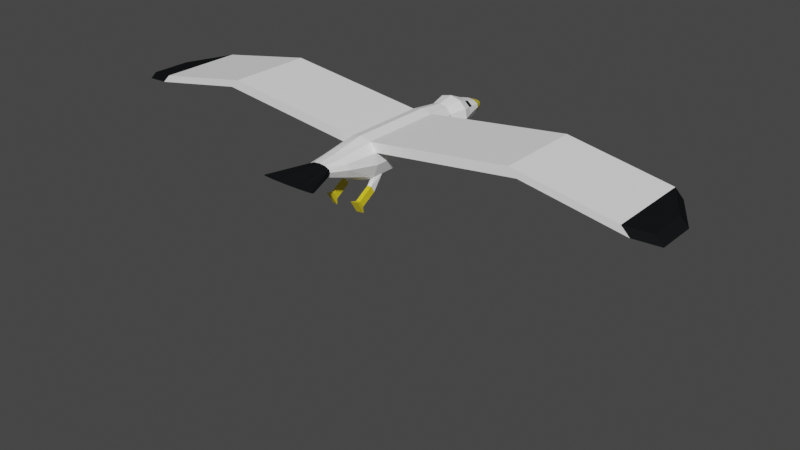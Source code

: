 # Source: Seagullboyo.blend  (saved by Blender 2.92.15; exported with 4.5.12 LTS)
import bpy
from mathutils import Matrix  # noqa: F401  (used for matrix-valued properties, if any)

bpy.ops.wm.read_factory_settings(use_empty=True)
scene = bpy.context.scene
scene.name = 'Scene'

# ---- collections
col_seagull = bpy.data.collections.new('Seagull'); scene.collection.children.link(col_seagull)

# ---- materials (node trees are filled in below, after node groups)
mat_seagull_base_material = bpy.data.materials.new('Seagull_Base_Material')
mat_seagull_base_material.use_transparent_shadow = False
mat_seagul_dark_eye_tail = bpy.data.materials.new('Seagul_Dark(Eye+Tail)')
mat_seagul_dark_eye_tail.use_transparent_shadow = False
mat_seagull_yellow = bpy.data.materials.new('Seagull_Yellow')
mat_seagull_yellow.use_transparent_shadow = False
mat_seagull_red = bpy.data.materials.new('Seagull_Red')
mat_seagull_red.use_transparent_shadow = False

# ---- material node trees
mat_seagull_base_material.use_nodes = True; mat_seagull_base_material.node_tree.nodes.clear()
_N = mat_seagull_base_material.node_tree.nodes; _L = mat_seagull_base_material.node_tree.links
n0 = _N.new('ShaderNodeBsdfPrincipled'); n0.name = 'Principled BSDF'; n0.location = (10, 300)
n0.distribution = 'GGX'
n0.subsurface_method = 'BURLEY'
n0.inputs[0].default_value = (1.0, 1.0, 1.0, 1.0)
n0.inputs[3].default_value = 1.45
n0.inputs[27].default_value = (0.0, 0.0, 0.0, 1.0)
n0.inputs[28].default_value = 1.0
n1 = _N.new('ShaderNodeOutputMaterial'); n1.name = 'Material Output'; n1.location = (300, 300)
_L.new(n0.outputs[0], n1.inputs[0])
n1.is_active_output = True
mat_seagul_dark_eye_tail.use_nodes = True; mat_seagul_dark_eye_tail.node_tree.nodes.clear()
_N = mat_seagul_dark_eye_tail.node_tree.nodes; _L = mat_seagul_dark_eye_tail.node_tree.links
n0 = _N.new('ShaderNodeBsdfPrincipled'); n0.name = 'Principled BSDF'; n0.location = (10, 300)
n0.distribution = 'GGX'
n0.subsurface_method = 'BURLEY'
n0.inputs[0].default_value = (0.00869, 0.009418, 0.01002, 1.0)
n0.inputs[2].default_value = 0.0
n0.inputs[3].default_value = 1.45
n0.inputs[9].default_value = (0.0, 0.2, 0.1)
n0.inputs[13].default_value = 0.0
n0.inputs[27].default_value = (0.0, 0.0, 0.0, 1.0)
n0.inputs[28].default_value = 1.0
n1 = _N.new('ShaderNodeOutputMaterial'); n1.name = 'Material Output'; n1.location = (300, 300)
_L.new(n0.outputs[0], n1.inputs[0])
n1.is_active_output = True
mat_seagull_yellow.use_nodes = True; mat_seagull_yellow.node_tree.nodes.clear()
_N = mat_seagull_yellow.node_tree.nodes; _L = mat_seagull_yellow.node_tree.links
n0 = _N.new('ShaderNodeBsdfPrincipled'); n0.name = 'Principled BSDF'; n0.location = (10, 300)
n0.distribution = 'GGX'
n0.subsurface_method = 'BURLEY'
n0.inputs[0].default_value = (0.8, 0.6394, 0.01691, 1.0)
n0.inputs[3].default_value = 1.45
n0.inputs[27].default_value = (0.0, 0.0, 0.0, 1.0)
n0.inputs[28].default_value = 1.0
n1 = _N.new('ShaderNodeOutputMaterial'); n1.name = 'Material Output'; n1.location = (300, 300)
_L.new(n0.outputs[0], n1.inputs[0])
n1.is_active_output = True
mat_seagull_red.use_nodes = True; mat_seagull_red.node_tree.nodes.clear()
_N = mat_seagull_red.node_tree.nodes; _L = mat_seagull_red.node_tree.links
n0 = _N.new('ShaderNodeBsdfPrincipled'); n0.name = 'Principled BSDF'; n0.location = (10, 300)
n0.distribution = 'GGX'
n0.subsurface_method = 'BURLEY'
n0.inputs[0].default_value = (0.8, 0.000929, 0.001822, 1.0)
n0.inputs[3].default_value = 1.45
n0.inputs[27].default_value = (0.0, 0.0, 0.0, 1.0)
n0.inputs[28].default_value = 1.0
n1 = _N.new('ShaderNodeOutputMaterial'); n1.name = 'Material Output'; n1.location = (300, 300)
_L.new(n0.outputs[0], n1.inputs[0])
n1.is_active_output = True

# ---- world
world_world = bpy.data.worlds.new('World'); scene.world = world_world
world_world.use_nodes = True; world_world.node_tree.nodes.clear()
_N = world_world.node_tree.nodes; _L = world_world.node_tree.links
n0 = _N.new('ShaderNodeOutputWorld'); n0.name = 'World Output'; n0.location = (300, 300)
n1 = _N.new('ShaderNodeBackground'); n1.name = 'Background'; n1.location = (10, 300)
n1.inputs[0].default_value = (0.05088, 0.05088, 0.05088, 1.0)
_L.new(n1.outputs[0], n0.inputs[0])
n0.is_active_output = True
world_world.color = (0.05088, 0.05088, 0.05088)
world_world.use_sun_shadow = False
world_world.sun_shadow_jitter_overblur = 0.0

# ---- meshes
me_cylinder = bpy.data.meshes.new('Cylinder')
me_cylinder.from_pydata([(0.0, 1.0, -1.0), (0.0, 1.0, 1.0), (0.6839, 0.8617, -1.0), (0.6839, 0.8617, 1.0), (1.053, 0.4358, -1.0), (1.053, 0.4358, 1.0), (1.133, -0.1219, -1.0), (1.133, -0.1219, 1.0), (0.899, -0.6344, -1.0), (0.899, -0.6344, 1.0), (0.2817, -0.9595, -1.0), (0.2817, -0.9595, 1.0), (-0.2817, -0.9595, -1.0), (-0.2817, -0.9595, 1.0), (-0.7557, -0.6549, -1.0), (-0.7557, -0.6549, 1.0), (-0.9898, -0.1423, -1.0), (-0.9898, -0.1423, 1.0), (-0.9096, 0.4154, -1.0), (-0.9096, 0.4154, 1.0), (-0.5406, 0.8413, -1.0), (-0.5406, 0.8413, 1.0), (-1.697e-08, 1.0, -2.483), (0.6839, 0.8617, -2.483), (1.053, 0.4358, -2.483), (1.133, -0.1219, -2.483), (0.899, -0.6344, -2.483), (0.2817, -0.9595, -2.483), (-0.2817, -0.9595, -2.483), (-0.7557, -0.6549, -2.483), (-0.9898, -0.1423, -2.483), (-0.9096, 0.4154, -2.483), (-0.5406, 0.8413, -2.483), (0.1709, 0.6527, 2.356), (-0.2446, 0.7874, 2.356), (0.3718, 0.288, 2.356), (0.4375, -0.1707, 2.356), (0.3471, -0.5775, 2.356), (-0.01379, -0.8239, 2.356), (-0.2897, -0.7972, 2.356), (-0.5363, -0.5263, 2.356), (-0.6752, -0.09725, 2.356), (-0.6623, 0.3538, 2.356), (-0.5018, 0.6835, 2.356), (-0.09363, 0.4546, 3.132), (-0.3753, 0.557, 3.132), (0.0173, 0.1812, 3.132), (0.06552, -0.1559, 3.132), (0.0357, -0.4499, 3.132), (-0.2059, -0.6276, 3.132), (-0.3416, -0.5984, 3.132), (-0.4716, -0.3919, 3.132), (-0.5545, -0.07377, 3.132), (-0.5641, 0.2551, 3.132), (-0.4973, 0.4902, 3.132), (-0.3583, 1.105, 4.565), (-0.4991, 1.428, 4.685), (-0.2631, 0.4216, 4.545), (-0.1473, -0.3911, 4.545), (-0.04764, -1.075, 4.565), (-0.09225, -1.427, 4.685), (-0.1046, -1.312, 4.721), (-0.1773, -0.7797, 4.75), (-0.2873, -6.1e-05, 4.76), (-0.3995, 0.7798, 4.75), (-0.4785, 1.312, 4.722), (-0.1662, 0.7012, -3.561), (0.3727, 0.6081, -3.561), (0.6285, 0.2998, -3.561), (0.6863, -0.1021, -3.561), (0.5277, -0.47, -3.561), (0.03673, -0.7108, -3.561), (-0.3508, -0.7082, -3.561), (-0.6783, -0.4866, -3.561), (-0.8417, -0.1165, -3.561), (-0.7892, 0.2846, -3.561), (-0.5373, 0.5895, -3.561), (-0.1871, 0.9571, -4.247), (0.4003, 0.8088, -4.247), (0.72, 0.3837, -4.247), (0.7988, -0.1649, -4.247), (0.6117, -0.663, -4.247), (0.08974, -0.9706, -4.247), (-0.3854, -0.9593, -4.247), (-0.7912, -0.651, -4.247), (-0.9989, -0.1436, -4.247), (-0.9424, 0.4019, -4.247), (-0.6398, 0.8122, -4.247), (-0.1996, 0.6994, -4.923), (0.2175, 0.5875, -4.923), (0.4122, 0.2674, -4.923), (0.4703, -0.138, -4.923), (0.3734, -0.5002, -4.923), (0.00462, -0.7251, -4.923), (-0.2705, -0.7059, -4.923), (-0.5124, -0.4698, -4.923), (-0.6441, -0.09176, -4.923), (-0.6239, 0.3082, -4.923), (-0.4582, 0.6032, -4.923), (-0.1993, 0.5513, -5.41), (0.1173, 0.4597, -5.41), (0.2478, 0.201, -5.41), (0.2941, -0.1223, -5.41), (0.2415, -0.4076, -5.41), (-0.03666, -0.5847, -5.41), (-0.211, -0.563, -5.41), (-0.3693, -0.3698, -5.41), (-0.4615, -0.06649, -5.41), (-0.4581, 0.2507, -5.41), (-0.3604, 0.4809, -5.41), (-0.03295, 0.2415, -5.925), (0.2042, 0.2173, -5.925), (0.2717, 0.1091, -5.925), (0.2914, -0.02825, -5.925), (0.257, -0.1511, -5.925), (0.03623, -0.241, -5.925), (-0.05988, -0.2349, -5.925), (-0.144, -0.1553, -5.925), (-0.1895, -0.02731, -5.925), (-0.1818, 0.1083, -5.925), (-0.1235, 0.2085, -5.925), (0.05003, 0.006969, -6.175), (0.05186, 0.007091, -6.174), (0.05193, 0.006819, -6.174), (0.05198, 0.006491, -6.174), (0.05199, 0.00621, -6.174), (0.05019, 0.005815, -6.175), (0.05013, 0.005853, -6.176), (0.05005, 0.006062, -6.177), (0.04999, 0.006374, -6.177), (0.04996, 0.006692, -6.177), (0.04998, 0.006913, -6.176), (0.0, 1.0, 0.5661), (0.6839, 0.8617, 0.5661), (1.053, 0.4358, 0.5661), (1.133, -0.1219, 0.5661), (0.899, -0.6344, 0.5661), (0.2817, -0.9595, 0.5661), (-0.2817, -0.9595, 0.5661), (-0.7557, -0.6549, 0.5661), (-0.9898, -0.1423, 0.5661), (-0.9096, 0.4154, 0.5661), (-0.5406, 0.8413, 0.5661), (0.9503, -0.5221, -1.0), (0.9503, -0.5221, 1.0), (0.9503, -0.5221, -2.483), (0.3669, -0.4883, 2.356), (0.04224, -0.3854, 3.132), (-0.06949, -0.9251, 4.56), (0.5625, -0.3893, -3.561), (0.6527, -0.5538, -4.247), (0.3947, -0.4208, -4.923), (0.253, -0.3451, -5.41), (0.2646, -0.1242, -5.925), (0.05198, 0.006272, -6.174), (0.9503, -0.5221, 0.5661), (0.8684, 0.6487, -1.0), (0.8684, 0.6487, 1.0), (0.8684, 0.6487, -2.483), (0.2713, 0.4703, 2.356), (-0.03816, 0.3179, 3.132), (-0.3107, 0.7633, 4.555), (0.5006, 0.454, -3.561), (0.5602, 0.5963, -4.247), (0.3149, 0.4275, -4.923), (0.1826, 0.3303, -5.41), (0.238, 0.1632, -5.925), (0.0519, 0.006955, -6.174), (0.8684, 0.6487, 0.5661), (1.042, -0.322, 1.0), (0.4022, -0.3295, 2.356), (0.05388, -0.2707, 3.132), (-0.1084, -0.6581, 4.552), (1.042, -0.322, -1.0), (1.042, -0.322, -2.483), (0.6244, -0.2457, -3.561), (0.7257, -0.3594, -4.247), (0.4325, -0.2794, -4.923), (0.2736, -0.2337, -5.41), (0.278, -0.07622, -5.925), (0.05198, 0.006382, -6.174), (1.042, -0.322, 0.5661), (1.0, 0.83, 1.298), (0.9579, 1.027, 1.279), (1.286, 1.074, 1.116), (1.53, -0.4103, 1.158), (1.541, -0.5672, 1.144), (1.213, -0.614, 1.306), (1.329, 0.8768, 1.135), (1.202, -0.4571, 1.321), (1.222, 0.8532, 1.617), (1.176, 1.068, 1.596), (1.533, 1.118, 1.419), (1.778, -0.3673, 1.463), (1.791, -0.5381, 1.447), (1.433, -0.589, 1.624), (1.579, 0.9041, 1.44), (1.421, -0.4182, 1.64), (1.464, 0.8972, 1.914), (1.422, 1.094, 1.895), (1.75, 1.141, 1.732), (1.994, -0.3431, 1.774), (2.005, -0.5, 1.759), (1.677, -0.5468, 1.922), (1.793, 0.944, 1.751), (1.665, -0.3898, 1.937), (1.434, 0.8019, 2.125), (1.353, 1.176, 2.089), (1.976, 1.264, 1.78), (2.234, -0.2375, 1.837), (2.255, -0.5353, 1.81), (1.632, -0.6241, 2.119), (2.057, 0.8907, 1.816), (1.611, -0.3263, 2.147), (1.549, 0.9087, 1.427), (1.221, 0.8619, 1.59), (1.178, 1.059, 1.571), (1.507, 1.106, 1.408), (1.762, -0.5353, 1.436), (1.433, -0.5821, 1.599), (1.422, -0.4251, 1.613), (1.75, -0.3783, 1.451), (1.249, 0.8659, 1.627), (1.206, 1.063, 1.608), (1.577, 0.9127, 1.464), (1.534, 1.11, 1.445), (1.45, -0.4211, 1.65), (1.778, -0.3743, 1.487), (1.789, -0.5313, 1.473), (1.461, -0.5781, 1.636), (-2.859, 7.522, 0.5661), (-2.859, 7.522, -1.0), (-2.498, 8.001, -1.0), (-2.498, 8.001, 1.0), (-2.859, 7.522, 1.0), (-2.498, 8.001, 0.5661), (-2.859, 7.522, -2.483), (-2.498, 8.001, -2.483), (-0.1436, -8.393, 0.5661), (-0.1436, -8.393, -1.0), (-0.6253, -8.034, -1.0), (-0.6253, -8.034, 1.0), (-0.1436, -8.393, 1.0), (-0.6253, -8.034, 0.5661), (-0.1436, -8.393, -2.483), (-0.6253, -8.034, -2.483), (-2.672, 12.77, 0.5661), (-2.672, 12.77, -1.0), (-2.31, 13.25, -1.0), (-2.31, 13.25, 1.0), (-2.672, 12.77, 1.0), (-2.31, 13.25, 0.5661), (-2.672, 12.77, -2.483), (-2.31, 13.25, -2.483), (1.518, -13.39, 0.5661), (1.518, -13.39, -1.0), (1.036, -13.03, -1.0), (1.036, -13.03, 1.0), (1.518, -13.39, 1.0), (1.036, -13.03, 0.5661), (1.518, -13.39, -2.483), (1.036, -13.03, -2.483), (-2.714, 14.01, 0.5104), (-2.714, 14.01, -0.2257), (-2.353, 14.49, -0.2257), (-2.353, 14.49, 0.7144), (-2.714, 14.01, 0.7144), (-2.353, 14.49, 0.5104), (-2.714, 14.01, -0.9227), (-2.353, 14.49, -0.9227), (1.825, -14.6, 0.6712), (1.825, -14.6, -0.06502), (1.343, -14.24, -0.06502), (1.343, -14.24, 0.8751), (1.825, -14.6, 0.8751), (1.343, -14.24, 0.6712), (1.825, -14.6, -0.762), (1.343, -14.24, -0.762), (0.05843, -0.7939, -4.686), (0.4962, -0.5413, -4.686), (0.5688, 0.3104, -4.686), (0.3238, 0.6595, -4.686), (-0.7324, 0.333, -4.686), (-0.7702, -0.1108, -4.686), (-0.3002, -0.7806, -4.686), (0.633, -0.1372, -4.686), (-0.5076, 0.6646, -4.686), (-0.6091, -0.5259, -4.686), (-0.1673, 0.7787, -4.686), (0.5262, -0.4527, -4.686), (0.4463, 0.4849, -4.686), (0.5796, -0.2949, -4.686)], [], [(132, 1, 3, 133), (168, 157, 5, 134), (134, 5, 7, 135), (155, 144, 9, 136), (136, 9, 11, 137), (137, 11, 13, 138), (138, 13, 242, 238), (139, 15, 17, 140), (140, 17, 19, 141), (169, 7, 36, 170), (142, 20, 232, 235), (142, 21, 1, 132), (21, 142, 235, 233), (24, 25, 69, 68), (16, 18, 31, 30), (14, 16, 30, 29), (139, 14, 240, 243), (10, 12, 28, 27), (8, 10, 27, 26), (143, 8, 26, 145), (0, 2, 23, 22), (4, 6, 25, 24), (20, 0, 22, 32), (156, 4, 24, 158), (41, 40, 51, 52), (3, 1, 34, 33), (7, 5, 35, 36), (1, 21, 43, 34), (157, 3, 33, 159), (21, 19, 42, 43), (19, 17, 41, 42), (17, 15, 40, 41), (15, 13, 39, 40), (13, 11, 38, 39), (11, 9, 37, 38), (47, 46, 57, 58), (38, 37, 48, 49), (159, 33, 44, 160), (42, 41, 52, 53), (39, 38, 49, 50), (36, 35, 46, 47), (43, 42, 53, 54), (40, 39, 50, 51), (170, 36, 47, 171), (34, 43, 54, 45), (33, 34, 45, 44), (55, 56, 65, 64, 63, 62, 61, 60, 59, 148, 172, 58, 57, 161), (54, 53, 64, 65), (51, 50, 61, 62), (171, 47, 58, 172), (45, 54, 65, 56), (44, 45, 56, 55), (52, 51, 62, 63), (49, 48, 59, 60), (160, 44, 55, 161), (53, 52, 63, 64), (50, 49, 60, 61), (75, 76, 87, 86), (31, 32, 76, 75), (28, 29, 73, 72), (145, 26, 70, 149), (32, 22, 66, 76), (22, 23, 67, 66), (29, 30, 74, 73), (26, 27, 71, 70), (158, 24, 68, 162), (30, 31, 75, 74), (27, 28, 72, 71), (279, 278, 93, 92), (72, 73, 84, 83), (149, 70, 81, 150), (76, 66, 77, 87), (66, 67, 78, 77), (73, 74, 85, 84), (70, 71, 82, 81), (162, 68, 79, 163), (74, 75, 86, 85), (71, 72, 83, 82), (68, 69, 80, 79), (94, 95, 106, 105), (290, 280, 90, 164), (283, 282, 97, 96), (278, 284, 94, 93), (280, 285, 91, 90), (282, 286, 98, 97), (284, 287, 95, 94), (289, 279, 92, 151), (286, 288, 88, 98), (288, 281, 89, 88), (287, 283, 96, 95), (165, 101, 112, 166), (151, 92, 103, 152), (98, 88, 99, 109), (88, 89, 100, 99), (95, 96, 107, 106), (92, 93, 104, 103), (164, 90, 101, 165), (96, 97, 108, 107), (93, 94, 105, 104), (90, 91, 102, 101), (97, 98, 109, 108), (116, 117, 128, 127), (107, 108, 119, 118), (104, 105, 116, 115), (101, 102, 113, 112), (108, 109, 120, 119), (105, 106, 117, 116), (152, 103, 114, 153), (109, 99, 110, 120), (99, 100, 111, 110), (106, 107, 118, 117), (103, 104, 115, 114), (121, 122, 167, 123, 124, 180, 154, 125, 126, 127, 128, 129, 130, 131), (153, 114, 125, 154), (120, 110, 121, 131), (110, 111, 122, 121), (117, 118, 129, 128), (114, 115, 126, 125), (166, 112, 123, 167), (118, 119, 130, 129), (115, 116, 127, 126), (112, 113, 124, 123), (119, 120, 131, 130), (20, 142, 132, 0), (31, 18, 231, 236), (16, 140, 141, 18), (14, 139, 140, 16), (14, 29, 245, 240), (10, 137, 138, 12), (8, 136, 137, 10), (143, 155, 136, 8), (4, 134, 135, 6), (156, 168, 134, 4), (0, 132, 133, 2), (173, 181, 155, 143), (179, 153, 154, 180), (178, 152, 153, 179), (177, 151, 152, 178), (291, 289, 151, 177), (175, 149, 150, 176), (174, 145, 149, 175), (48, 147, 148, 59), (37, 146, 147, 48), (173, 143, 145, 174), (9, 144, 146, 37), (155, 181, 185, 186), (2, 133, 168, 156), (111, 166, 167, 122), (89, 164, 165, 100), (100, 165, 166, 111), (281, 290, 164, 89), (67, 162, 163, 78), (23, 158, 162, 67), (46, 160, 161, 57), (35, 159, 160, 46), (5, 157, 159, 35), (2, 156, 158, 23), (133, 3, 183, 184), (135, 7, 169, 181), (6, 173, 174, 25), (25, 174, 175, 69), (69, 175, 176, 80), (285, 291, 177, 91), (91, 177, 178, 102), (102, 178, 179, 113), (113, 179, 180, 124), (6, 135, 181, 173), (147, 171, 172, 148), (146, 170, 171, 147), (144, 169, 170, 146), (219, 218, 194, 195), (215, 214, 196, 190), (181, 169, 189, 185), (169, 144, 187, 189), (168, 133, 184, 188), (144, 155, 186, 187), (157, 168, 188, 182), (3, 157, 182, 183), (227, 226, 205, 201), (223, 222, 198, 199), (217, 216, 191, 192), (220, 219, 195, 197), (214, 217, 192, 196), (218, 221, 193, 194), (216, 215, 190, 191), (221, 220, 197, 193), (204, 200, 208, 212), (205, 203, 211, 213), (222, 224, 204, 198), (229, 228, 202, 203), (225, 223, 199, 200), (226, 229, 203, 205), (224, 225, 200, 204), (228, 227, 201, 202), (209, 213, 211, 210), (208, 207, 206, 212), (202, 201, 209, 210), (199, 198, 206, 207), (201, 205, 213, 209), (198, 204, 212, 206), (203, 202, 210, 211), (200, 199, 207, 208), (183, 182, 215, 216), (188, 184, 217, 214), (184, 183, 216, 217), (182, 188, 214, 215), (185, 189, 220, 221), (186, 185, 221, 218), (189, 187, 219, 220), (187, 186, 218, 219), (196, 192, 225, 224), (192, 191, 223, 225), (190, 196, 224, 222), (191, 190, 222, 223), (194, 193, 227, 228), (197, 195, 229, 226), (195, 194, 228, 229), (193, 197, 226, 227), (237, 236, 252, 253), (236, 231, 247, 252), (233, 235, 251, 249), (20, 32, 237, 232), (141, 19, 234, 230), (32, 31, 236, 237), (19, 21, 233, 234), (18, 141, 230, 231), (244, 239, 255, 260), (241, 243, 259, 257), (243, 240, 256, 259), (29, 28, 244, 245), (28, 12, 239, 244), (13, 15, 241, 242), (15, 139, 243, 241), (12, 138, 238, 239), (251, 248, 264, 267), (248, 253, 269, 264), (246, 250, 266, 262), (234, 233, 249, 250), (231, 230, 246, 247), (230, 234, 250, 246), (232, 237, 253, 248), (235, 232, 248, 251), (255, 254, 270, 271), (258, 257, 273, 274), (261, 260, 276, 277), (245, 244, 260, 261), (242, 241, 257, 258), (239, 238, 254, 255), (238, 242, 258, 254), (240, 245, 261, 256), (262, 266, 265, 267), (263, 264, 269, 268), (263, 262, 267, 264), (249, 251, 267, 265), (252, 247, 263, 268), (253, 252, 268, 269), (250, 249, 265, 266), (247, 246, 262, 263), (270, 274, 273, 275), (271, 272, 277, 276), (271, 270, 275, 272), (254, 258, 274, 270), (256, 261, 277, 272), (259, 256, 272, 275), (257, 259, 275, 273), (260, 255, 271, 276), (80, 176, 291, 285), (78, 163, 290, 281), (176, 150, 289, 291), (84, 85, 283, 287), (77, 78, 281, 288), (87, 77, 288, 286), (150, 81, 279, 289), (83, 84, 287, 284), (86, 87, 286, 282), (79, 80, 285, 280), (82, 83, 284, 278), (85, 86, 282, 283), (163, 79, 280, 290), (81, 82, 278, 279)])
me_cylinder.polygons.foreach_set('material_index', [0, 0, 0, 0, 0, 0, 0, 0, 0, 0, 0, 0, 0, 0, 0, 0, 0, 0, 0, 0, 0, 0, 0, 0, 0, 0, 0, 0, 0, 0, 0, 0, 0, 0, 0, 1, 0, 0, 0, 0, 0, 0, 0, 0, 0, 0, 1, 1, 1, 1, 1, 1, 1, 1, 1, 1, 1, 0, 0, 0, 0, 0, 0, 0, 0, 0, 0, 0, 0, 0, 0, 0, 0, 0, 0, 0, 0, 0, 0, 0, 0, 0, 0, 0, 1, 1, 0, 0, 0, 0, 2, 0, 0, 0, 0, 0, 0, 0, 0, 0, 0, 3, 2, 2, 2, 2, 2, 2, 2, 2, 2, 2, 3, 3, 3, 3, 3, 3, 3, 3, 3, 3, 3, 0, 0, 0, 0, 0, 0, 0, 0, 0, 0, 0, 0, 3, 2, 0, 0, 0, 0, 1, 0, 0, 0, 0, 0, 3, 0, 2, 0, 0, 0, 1, 0, 0, 0, 0, 0, 0, 0, 0, 0, 0, 2, 3, 0, 1, 0, 0, 2, 2, 0, 0, 0, 0, 0, 0, 2, 2, 2, 2, 2, 2, 2, 2, 2, 2, 2, 2, 2, 2, 2, 2, 2, 2, 2, 2, 2, 2, 2, 2, 2, 2, 2, 2, 2, 2, 2, 2, 2, 2, 2, 2, 2, 2, 2, 2, 0, 0, 0, 0, 0, 0, 0, 0, 0, 0, 0, 0, 0, 0, 0, 0, 1, 1, 1, 0, 0, 0, 0, 0, 1, 1, 1, 0, 0, 0, 0, 0, 1, 1, 1, 1, 1, 1, 1, 1, 1, 1, 1, 1, 1, 1, 1, 1, 0, 0, 0, 0, 0, 0, 0, 0, 0, 0, 0, 0, 0, 0])
_uv = me_cylinder.uv_layers.new(name='UVMap')
_uv.uv.foreach_set('vector', [1.0, 0.8915, 1.0, 1.0, 0.9091, 1.0, 0.9091, 0.8915, 0.8636, 0.8915, 0.8636, 1.0, 0.8182, 1.0, 0.8182, 0.8915, 0.8182, 0.8915, 0.8182, 1.0, 0.7273, 1.0, 0.7273, 0.8915, 0.6563, 0.8915, 0.6563, 1.0, 0.6364, 1.0, 0.6364, 0.8915, 0.6364, 0.8915, 0.6364, 1.0, 0.5455, 1.0, 0.5455, 0.8915, 0.5455, 0.8915, 0.5455, 1.0, 0.4545, 1.0, 0.4545, 0.8915, 0.4545, 0.8915, 0.4545, 1.0, 0.4545, 1.0, 0.4545, 0.8915, 0.3636, 0.8915, 0.3636, 1.0, 0.2727, 1.0, 0.2727, 0.8915, 0.2727, 0.8915, 0.2727, 1.0, 0.1818, 1.0, 0.1818, 0.8915, 0.6918, 1.0, 0.7273, 1.0, 0.7273, 1.0, 0.6918, 1.0, 0.09091, 0.8915, 0.09091, 0.5, 0.09091, 0.5, 0.09091, 0.8915, 0.09091, 0.8915, 0.09091, 1.0, -1.788e-07, 1.0, -1.788e-07, 0.8915, 0.09091, 1.0, 0.09091, 0.8915, 0.09091, 0.8915, 0.09091, 1.0, 0.8182, 0.5, 0.7273, 0.5, 0.7273, 0.5, 0.8182, 0.5, 0.2727, 0.5, 0.1818, 0.5, 0.1818, 0.5, 0.2727, 0.5, 0.3636, 0.5, 0.2727, 0.5, 0.2727, 0.5, 0.3636, 0.5, 0.3636, 0.8915, 0.3636, 0.5, 0.3636, 0.5, 0.3636, 0.8915, 0.5455, 0.5, 0.4545, 0.5, 0.4545, 0.5, 0.5455, 0.5, 0.6364, 0.5, 0.5455, 0.5, 0.5455, 0.5, 0.6364, 0.5, 0.6563, 0.5, 0.6364, 0.5, 0.6364, 0.5, 0.6563, 0.5, 1.0, 0.5, 0.9091, 0.5, 0.9091, 0.5, 1.0, 0.5, 0.8182, 0.5, 0.7273, 0.5, 0.7273, 0.5, 0.8182, 0.5, 0.09091, 0.5, -1.788e-07, 0.5, -1.788e-07, 0.5, 0.09091, 0.5, 0.8636, 0.5, 0.8182, 0.5, 0.8182, 0.5, 0.8636, 0.5, 0.2727, 1.0, 0.3636, 1.0, 0.3636, 1.0, 0.2727, 1.0, 0.9091, 1.0, 1.0, 1.0, 1.0, 1.0, 0.9091, 1.0, 0.7273, 1.0, 0.8182, 1.0, 0.8182, 1.0, 0.7273, 1.0, -1.788e-07, 1.0, 0.09091, 1.0, 0.09091, 1.0, -1.788e-07, 1.0, 0.8636, 1.0, 0.9091, 1.0, 0.9091, 1.0, 0.8636, 1.0, 0.09091, 1.0, 0.1818, 1.0, 0.1818, 1.0, 0.09091, 1.0, 0.1818, 1.0, 0.2727, 1.0, 0.2727, 1.0, 0.1818, 1.0, 0.2727, 1.0, 0.3636, 1.0, 0.3636, 1.0, 0.2727, 1.0, 0.3636, 1.0, 0.4545, 1.0, 0.4545, 1.0, 0.3636, 1.0, 0.4545, 1.0, 0.5455, 1.0, 0.5455, 1.0, 0.4545, 1.0, 0.5455, 1.0, 0.6364, 1.0, 0.6364, 1.0, 0.5455, 1.0, 0.7273, 1.0, 0.8182, 1.0, 0.8182, 1.0, 0.7273, 1.0, 0.5455, 1.0, 0.6364, 1.0, 0.6364, 1.0, 0.5455, 1.0, 0.8636, 1.0, 0.9091, 1.0, 0.9091, 1.0, 0.8636, 1.0, 0.1818, 1.0, 0.2727, 1.0, 0.2727, 1.0, 0.1818, 1.0, 0.4545, 1.0, 0.5455, 1.0, 0.5455, 1.0, 0.4545, 1.0, 0.7273, 1.0, 0.8182, 1.0, 0.8182, 1.0, 0.7273, 1.0, 0.09091, 1.0, 0.1818, 1.0, 0.1818, 1.0, 0.09091, 1.0, 0.3636, 1.0, 0.4545, 1.0, 0.4545, 1.0, 0.3636, 1.0, 0.6918, 1.0, 0.7273, 1.0, 0.7273, 1.0, 0.6918, 1.0, -1.788e-07, 1.0, 0.09091, 1.0, 0.09091, 1.0, -1.788e-07, 1.0, 0.9091, 1.0, 1.0, 1.0, 1.0, 1.0, 0.9091, 1.0, 0.3798, 0.4519, 0.25, 0.49, 0.1202, 0.4519, 0.03169, 0.3497, 0.01244, 0.2158, 0.06862, 0.09283, 0.1824, 0.01972, 0.3176, 0.01972, 0.4314, 0.09283, 0.4437, 0.1198, 0.4656, 0.1678, 0.4876, 0.2158, 0.4683, 0.3497, 0.424, 0.4008, 0.09091, 1.0, 0.1818, 1.0, 0.1818, 1.0, 0.09091, 1.0, 0.3636, 1.0, 0.4545, 1.0, 0.4545, 1.0, 0.3636, 1.0, 0.6918, 1.0, 0.7273, 1.0, 0.7273, 1.0, 0.6918, 1.0, -1.788e-07, 1.0, 0.09091, 1.0, 0.09091, 1.0, -1.788e-07, 1.0, 0.9091, 1.0, 1.0, 1.0, 1.0, 1.0, 0.9091, 1.0, 0.2727, 1.0, 0.3636, 1.0, 0.3636, 1.0, 0.2727, 1.0, 0.5455, 1.0, 0.6364, 1.0, 0.6364, 1.0, 0.5455, 1.0, 0.8636, 1.0, 0.9091, 1.0, 0.9091, 1.0, 0.8636, 1.0, 0.1818, 1.0, 0.2727, 1.0, 0.2727, 1.0, 0.1818, 1.0, 0.4545, 1.0, 0.5455, 1.0, 0.5455, 1.0, 0.4545, 1.0, 0.1818, 0.5, 0.09091, 0.5, 0.09091, 0.5, 0.1818, 0.5, 0.1818, 0.5, 0.09091, 0.5, 0.09091, 0.5, 0.1818, 0.5, 0.4545, 0.5, 0.3636, 0.5, 0.3636, 0.5, 0.4545, 0.5, 0.6563, 0.5, 0.6364, 0.5, 0.6364, 0.5, 0.6563, 0.5, 0.09091, 0.5, -1.788e-07, 0.5, -1.788e-07, 0.5, 0.09091, 0.5, 1.0, 0.5, 0.9091, 0.5, 0.9091, 0.5, 1.0, 0.5, 0.3636, 0.5, 0.2727, 0.5, 0.2727, 0.5, 0.3636, 0.5, 0.6364, 0.5, 0.5455, 0.5, 0.5455, 0.5, 0.6364, 0.5, 0.8636, 0.5, 0.8182, 0.5, 0.8182, 0.5, 0.8636, 0.5, 0.2727, 0.5, 0.1818, 0.5, 0.1818, 0.5, 0.2727, 0.5, 0.5455, 0.5, 0.4545, 0.5, 0.4545, 0.5, 0.5455, 0.5, 0.6364, 0.5, 0.5455, 0.5, 0.5455, 0.5, 0.6364, 0.5, 0.4545, 0.5, 0.3636, 0.5, 0.3636, 0.5, 0.4545, 0.5, 0.6563, 0.5, 0.6364, 0.5, 0.6364, 0.5, 0.6563, 0.5, 0.09091, 0.5, -1.788e-07, 0.5, -1.788e-07, 0.5, 0.09091, 0.5, 1.0, 0.5, 0.9091, 0.5, 0.9091, 0.5, 1.0, 0.5, 0.3636, 0.5, 0.2727, 0.5, 0.2727, 0.5, 0.3636, 0.5, 0.6364, 0.5, 0.5455, 0.5, 0.5455, 0.5, 0.6364, 0.5, 0.8636, 0.5, 0.8182, 0.5, 0.8182, 0.5, 0.8636, 0.5, 0.2727, 0.5, 0.1818, 0.5, 0.1818, 0.5, 0.2727, 0.5, 0.5455, 0.5, 0.4545, 0.5, 0.4545, 0.5, 0.5455, 0.5, 0.8182, 0.5, 0.7273, 0.5, 0.7273, 0.5, 0.8182, 0.5, 0.4545, 0.5, 0.3636, 0.5, 0.3636, 0.5, 0.4545, 0.5, 0.8636, 0.5, 0.8182, 0.5, 0.8182, 0.5, 0.8636, 0.5, 0.2727, 0.5, 0.1818, 0.5, 0.1818, 0.5, 0.2727, 0.5, 0.5455, 0.5, 0.4545, 0.5, 0.4545, 0.5, 0.5455, 0.5, 0.8182, 0.5, 0.7273, 0.5, 0.7273, 0.5, 0.8182, 0.5, 0.1818, 0.5, 0.09091, 0.5, 0.09091, 0.5, 0.1818, 0.5, 0.4545, 0.5, 0.3636, 0.5, 0.3636, 0.5, 0.4545, 0.5, 0.6563, 0.5, 0.6364, 0.5, 0.6364, 0.5, 0.6563, 0.5, 0.09091, 0.5, -1.788e-07, 0.5, -1.788e-07, 0.5, 0.09091, 0.5, 1.0, 0.5, 0.9091, 0.5, 0.9091, 0.5, 1.0, 0.5, 0.3636, 0.5, 0.2727, 0.5, 0.2727, 0.5, 0.3636, 0.5, 0.8636, 0.5, 0.8182, 0.5, 0.8182, 0.5, 0.8636, 0.5, 0.6563, 0.5, 0.6364, 0.5, 0.6364, 0.5, 0.6563, 0.5, 0.09091, 0.5, -1.788e-07, 0.5, -1.788e-07, 0.5, 0.09091, 0.5, 1.0, 0.5, 0.9091, 0.5, 0.9091, 0.5, 1.0, 0.5, 0.3636, 0.5, 0.2727, 0.5, 0.2727, 0.5, 0.3636, 0.5, 0.6364, 0.5, 0.5455, 0.5, 0.5455, 0.5, 0.6364, 0.5, 0.8636, 0.5, 0.8182, 0.5, 0.8182, 0.5, 0.8636, 0.5, 0.2727, 0.5, 0.1818, 0.5, 0.1818, 0.5, 0.2727, 0.5, 0.5455, 0.5, 0.4545, 0.5, 0.4545, 0.5, 0.5455, 0.5, 0.8182, 0.5, 0.7273, 0.5, 0.7273, 0.5, 0.8182, 0.5, 0.1818, 0.5, 0.09091, 0.5, 0.09091, 0.5, 0.1818, 0.5, 0.4545, 0.5, 0.3636, 0.5, 0.3636, 0.5, 0.4545, 0.5, 0.2727, 0.5, 0.1818, 0.5, 0.1818, 0.5, 0.2727, 0.5, 0.5455, 0.5, 0.4545, 0.5, 0.4545, 0.5, 0.5455, 0.5, 0.8182, 0.5, 0.7273, 0.5, 0.7273, 0.5, 0.8182, 0.5, 0.1818, 0.5, 0.09091, 0.5, 0.09091, 0.5, 0.1818, 0.5, 0.4545, 0.5, 0.3636, 0.5, 0.3636, 0.5, 0.4545, 0.5, 0.6563, 0.5, 0.6364, 0.5, 0.6364, 0.5, 0.6563, 0.5, 0.09091, 0.5, -1.788e-07, 0.5, -1.788e-07, 0.5, 0.09091, 0.5, 1.0, 0.5, 0.9091, 0.5, 0.9091, 0.5, 1.0, 0.5, 0.3636, 0.5, 0.2727, 0.5, 0.2727, 0.5, 0.3636, 0.5, 0.6364, 0.5, 0.5455, 0.5, 0.5455, 0.5, 0.6364, 0.5, 0.75, 0.49, 0.8798, 0.4519, 0.924, 0.4008, 0.9683, 0.3497, 0.9876, 0.2158, 0.9656, 0.1678, 0.9437, 0.1198, 0.9314, 0.09283, 0.8176, 0.01972, 0.6824, 0.01972, 0.5686, 0.09283, 0.5124, 0.2158, 0.5317, 0.3497, 0.6202, 0.4519, 0.6563, 0.5, 0.6364, 0.5, 0.6364, 0.5, 0.6563, 0.5, 0.09091, 0.5, -1.788e-07, 0.5, -1.788e-07, 0.5, 0.09091, 0.5, 1.0, 0.5, 0.9091, 0.5, 0.9091, 0.5, 1.0, 0.5, 0.3636, 0.5, 0.2727, 0.5, 0.2727, 0.5, 0.3636, 0.5, 0.6364, 0.5, 0.5455, 0.5, 0.5455, 0.5, 0.6364, 0.5, 0.8636, 0.5, 0.8182, 0.5, 0.8182, 0.5, 0.8636, 0.5, 0.2727, 0.5, 0.1818, 0.5, 0.1818, 0.5, 0.2727, 0.5, 0.5455, 0.5, 0.4545, 0.5, 0.4545, 0.5, 0.5455, 0.5, 0.8182, 0.5, 0.7273, 0.5, 0.7273, 0.5, 0.8182, 0.5, 0.1818, 0.5, 0.09091, 0.5, 0.09091, 0.5, 0.1818, 0.5, 0.09091, 0.5, 0.09091, 0.8915, -1.788e-07, 0.8915, -1.788e-07, 0.5, 0.1818, 0.5, 0.1818, 0.5, 0.1818, 0.5, 0.1818, 0.5, 0.2727, 0.5, 0.2727, 0.8915, 0.1818, 0.8915, 0.1818, 0.5, 0.3636, 0.5, 0.3636, 0.8915, 0.2727, 0.8915, 0.2727, 0.5, 0.3636, 0.5, 0.3636, 0.5, 0.3636, 0.5, 0.3636, 0.5, 0.5455, 0.5, 0.5455, 0.8915, 0.4545, 0.8915, 0.4545, 0.5, 0.6364, 0.5, 0.6364, 0.8915, 0.5455, 0.8915, 0.5455, 0.5, 0.6563, 0.5, 0.6563, 0.8915, 0.6364, 0.8915, 0.6364, 0.5, 0.8182, 0.5, 0.8182, 0.8915, 0.7273, 0.8915, 0.7273, 0.5, 0.8636, 0.5, 0.8636, 0.8915, 0.8182, 0.8915, 0.8182, 0.5, 1.0, 0.5, 1.0, 0.8915, 0.9091, 0.8915, 0.9091, 0.5, 0.6918, 0.5, 0.6918, 0.8915, 0.6563, 0.8915, 0.6563, 0.5, 0.6918, 0.5, 0.6563, 0.5, 0.6563, 0.5, 0.6918, 0.5, 0.6918, 0.5, 0.6563, 0.5, 0.6563, 0.5, 0.6918, 0.5, 0.6918, 0.5, 0.6563, 0.5, 0.6563, 0.5, 0.6918, 0.5, 0.6918, 0.5, 0.6563, 0.5, 0.6563, 0.5, 0.6918, 0.5, 0.6918, 0.5, 0.6563, 0.5, 0.6563, 0.5, 0.6918, 0.5, 0.6918, 0.5, 0.6563, 0.5, 0.6563, 0.5, 0.6918, 0.5, 0.6364, 1.0, 0.6563, 1.0, 0.6563, 1.0, 0.6364, 1.0, 0.6364, 1.0, 0.6563, 1.0, 0.6563, 1.0, 0.6364, 1.0, 0.6918, 0.5, 0.6563, 0.5, 0.6563, 0.5, 0.6918, 0.5, 0.6364, 1.0, 0.6563, 1.0, 0.6563, 1.0, 0.6364, 1.0, 0.6563, 0.8915, 0.6918, 0.8915, 0.6918, 0.8915, 0.6563, 0.8915, 0.9091, 0.5, 0.9091, 0.8915, 0.8636, 0.8915, 0.8636, 0.5, 0.9091, 0.5, 0.8636, 0.5, 0.8636, 0.5, 0.9091, 0.5, 0.9091, 0.5, 0.8636, 0.5, 0.8636, 0.5, 0.9091, 0.5, 0.9091, 0.5, 0.8636, 0.5, 0.8636, 0.5, 0.9091, 0.5, 0.9091, 0.5, 0.8636, 0.5, 0.8636, 0.5, 0.9091, 0.5, 0.9091, 0.5, 0.8636, 0.5, 0.8636, 0.5, 0.9091, 0.5, 0.9091, 0.5, 0.8636, 0.5, 0.8636, 0.5, 0.9091, 0.5, 0.8182, 1.0, 0.8636, 1.0, 0.8636, 1.0, 0.8182, 1.0, 0.8182, 1.0, 0.8636, 1.0, 0.8636, 1.0, 0.8182, 1.0, 0.8182, 1.0, 0.8636, 1.0, 0.8636, 1.0, 0.8182, 1.0, 0.9091, 0.5, 0.8636, 0.5, 0.8636, 0.5, 0.9091, 0.5, 0.9091, 0.8915, 0.9091, 1.0, 0.9091, 1.0, 0.9091, 0.8915, 0.7273, 0.8915, 0.7273, 1.0, 0.6918, 1.0, 0.6918, 0.8915, 0.7273, 0.5, 0.6918, 0.5, 0.6918, 0.5, 0.7273, 0.5, 0.7273, 0.5, 0.6918, 0.5, 0.6918, 0.5, 0.7273, 0.5, 0.7273, 0.5, 0.6918, 0.5, 0.6918, 0.5, 0.7273, 0.5, 0.7273, 0.5, 0.6918, 0.5, 0.6918, 0.5, 0.7273, 0.5, 0.7273, 0.5, 0.6918, 0.5, 0.6918, 0.5, 0.7273, 0.5, 0.7273, 0.5, 0.6918, 0.5, 0.6918, 0.5, 0.7273, 0.5, 0.7273, 0.5, 0.6918, 0.5, 0.6918, 0.5, 0.7273, 0.5, 0.7273, 0.5, 0.7273, 0.8915, 0.6918, 0.8915, 0.6918, 0.5, 0.6563, 1.0, 0.6918, 1.0, 0.6918, 1.0, 0.6563, 1.0, 0.6563, 1.0, 0.6918, 1.0, 0.6918, 1.0, 0.6563, 1.0, 0.6563, 1.0, 0.6918, 1.0, 0.6918, 1.0, 0.6563, 1.0, 0.6563, 1.0, 0.6563, 0.8915, 0.6563, 0.8915, 0.6563, 1.0, 0.8636, 1.0, 0.8636, 0.8915, 0.8636, 0.8915, 0.8636, 1.0, 0.6918, 0.8915, 0.6918, 1.0, 0.6918, 1.0, 0.6918, 0.8915, 0.6918, 1.0, 0.6563, 1.0, 0.6563, 1.0, 0.6918, 1.0, 0.8636, 0.8915, 0.9091, 0.8915, 0.9091, 0.8915, 0.8636, 0.8915, 0.6563, 1.0, 0.6563, 0.8915, 0.6563, 0.8915, 0.6563, 1.0, 0.8636, 1.0, 0.8636, 0.8915, 0.8636, 0.8915, 0.8636, 1.0, 0.9091, 1.0, 0.8636, 1.0, 0.8636, 1.0, 0.9091, 1.0, 0.6918, 0.8915, 0.6918, 1.0, 0.6918, 1.0, 0.6918, 0.8915, 0.9091, 1.0, 0.8636, 1.0, 0.8636, 1.0, 0.9091, 1.0, 0.9091, 0.8915, 0.9091, 1.0, 0.9091, 1.0, 0.9091, 0.8915, 0.6918, 1.0, 0.6563, 1.0, 0.6563, 1.0, 0.6918, 1.0, 0.8636, 0.8915, 0.9091, 0.8915, 0.9091, 0.8915, 0.8636, 0.8915, 0.6563, 0.8915, 0.6918, 0.8915, 0.6918, 0.8915, 0.6563, 0.8915, 0.9091, 1.0, 0.8636, 1.0, 0.8636, 1.0, 0.9091, 1.0, 0.6918, 0.8915, 0.6918, 1.0, 0.6918, 1.0, 0.6918, 0.8915, 0.8636, 0.8915, 0.9091, 0.8915, 0.9091, 0.8915, 0.8636, 0.8915, 0.6918, 1.0, 0.6563, 1.0, 0.6563, 1.0, 0.6918, 1.0, 0.8636, 1.0, 0.8636, 0.8915, 0.8636, 0.8915, 0.8636, 1.0, 0.6563, 1.0, 0.6563, 0.8915, 0.6563, 0.8915, 0.6563, 1.0, 0.9091, 0.8915, 0.9091, 1.0, 0.9091, 1.0, 0.9091, 0.8915, 0.6918, 1.0, 0.6563, 1.0, 0.6563, 1.0, 0.6918, 1.0, 0.8636, 0.8915, 0.9091, 0.8915, 0.9091, 0.8915, 0.8636, 0.8915, 0.6563, 0.8915, 0.6918, 0.8915, 0.6918, 0.8915, 0.6563, 0.8915, 0.6918, 0.8915, 0.6918, 1.0, 0.6563, 1.0, 0.6563, 0.8915, 0.9091, 0.8915, 0.9091, 1.0, 0.8636, 1.0, 0.8636, 0.8915, 0.6563, 0.8915, 0.6918, 0.8915, 0.6918, 0.8915, 0.6563, 0.8915, 0.9091, 1.0, 0.8636, 1.0, 0.8636, 1.0, 0.9091, 1.0, 0.6918, 0.8915, 0.6918, 1.0, 0.6918, 1.0, 0.6918, 0.8915, 0.8636, 1.0, 0.8636, 0.8915, 0.8636, 0.8915, 0.8636, 1.0, 0.6563, 1.0, 0.6563, 0.8915, 0.6563, 0.8915, 0.6563, 1.0, 0.9091, 0.8915, 0.9091, 1.0, 0.9091, 1.0, 0.9091, 0.8915, 0.9091, 1.0, 0.8636, 1.0, 0.8636, 1.0, 0.9091, 1.0, 0.8636, 0.8915, 0.9091, 0.8915, 0.9091, 0.8915, 0.8636, 0.8915, 0.9091, 0.8915, 0.9091, 1.0, 0.9091, 1.0, 0.9091, 0.8915, 0.8636, 1.0, 0.8636, 0.8915, 0.8636, 0.8915, 0.8636, 1.0, 0.6918, 0.8915, 0.6918, 1.0, 0.6918, 1.0, 0.6918, 0.8915, 0.6563, 0.8915, 0.6918, 0.8915, 0.6918, 0.8915, 0.6563, 0.8915, 0.6918, 1.0, 0.6563, 1.0, 0.6563, 1.0, 0.6918, 1.0, 0.6563, 1.0, 0.6563, 0.8915, 0.6563, 0.8915, 0.6563, 1.0, 0.8636, 0.8915, 0.9091, 0.8915, 0.9091, 0.8915, 0.8636, 0.8915, 0.9091, 0.8915, 0.9091, 1.0, 0.9091, 1.0, 0.9091, 0.8915, 0.8636, 1.0, 0.8636, 0.8915, 0.8636, 0.8915, 0.8636, 1.0, 0.9091, 1.0, 0.8636, 1.0, 0.8636, 1.0, 0.9091, 1.0, 0.6563, 0.8915, 0.6918, 0.8915, 0.6918, 0.8915, 0.6563, 0.8915, 0.6918, 1.0, 0.6563, 1.0, 0.6563, 1.0, 0.6918, 1.0, 0.6563, 1.0, 0.6563, 0.8915, 0.6563, 0.8915, 0.6563, 1.0, 0.6918, 0.8915, 0.6918, 1.0, 0.6918, 1.0, 0.6918, 0.8915, 0.09091, 0.5, 0.1818, 0.5, 0.1818, 0.5, 0.09091, 0.5, 0.1818, 0.5, 0.1818, 0.5, 0.1818, 0.5, 0.1818, 0.5, 0.09091, 1.0, 0.09091, 0.8915, 0.09091, 0.8915, 0.09091, 1.0, 0.09091, 0.5, 0.09091, 0.5, 0.09091, 0.5, 0.09091, 0.5, 0.1818, 0.8915, 0.1818, 1.0, 0.1818, 1.0, 0.1818, 0.8915, 0.09091, 0.5, 0.1818, 0.5, 0.1818, 0.5, 0.09091, 0.5, 0.1818, 1.0, 0.09091, 1.0, 0.09091, 1.0, 0.1818, 1.0, 0.1818, 0.5, 0.1818, 0.8915, 0.1818, 0.8915, 0.1818, 0.5, 0.4545, 0.5, 0.4545, 0.5, 0.4545, 0.5, 0.4545, 0.5, 0.3636, 1.0, 0.3636, 0.8915, 0.3636, 0.8915, 0.3636, 1.0, 0.3636, 0.8915, 0.3636, 0.5, 0.3636, 0.5, 0.3636, 0.8915, 0.3636, 0.5, 0.4545, 0.5, 0.4545, 0.5, 0.3636, 0.5, 0.4545, 0.5, 0.4545, 0.5, 0.4545, 0.5, 0.4545, 0.5, 0.4545, 1.0, 0.3636, 1.0, 0.3636, 1.0, 0.4545, 1.0, 0.3636, 1.0, 0.3636, 0.8915, 0.3636, 0.8915, 0.3636, 1.0, 0.4545, 0.5, 0.4545, 0.8915, 0.4545, 0.8915, 0.4545, 0.5, 0.09091, 0.8915, 0.09091, 0.5, 0.09091, 0.5, 0.09091, 0.8915, 0.09091, 0.5, 0.09091, 0.5, 0.09091, 0.5, 0.09091, 0.5, 0.1818, 0.8915, 0.1818, 1.0, 0.1818, 1.0, 0.1818, 0.8915, 0.1818, 1.0, 0.09091, 1.0, 0.09091, 1.0, 0.1818, 1.0, 0.1818, 0.5, 0.1818, 0.8915, 0.1818, 0.8915, 0.1818, 0.5, 0.1818, 0.8915, 0.1818, 1.0, 0.1818, 1.0, 0.1818, 0.8915, 0.09091, 0.5, 0.09091, 0.5, 0.09091, 0.5, 0.09091, 0.5, 0.09091, 0.8915, 0.09091, 0.5, 0.09091, 0.5, 0.09091, 0.8915, 0.4545, 0.5, 0.4545, 0.8915, 0.4545, 0.8915, 0.4545, 0.5, 0.4545, 1.0, 0.3636, 1.0, 0.3636, 1.0, 0.4545, 1.0, 0.3636, 0.5, 0.4545, 0.5, 0.4545, 0.5, 0.3636, 0.5, 0.3636, 0.5, 0.4545, 0.5, 0.4545, 0.5, 0.3636, 0.5, 0.4545, 1.0, 0.3636, 1.0, 0.3636, 1.0, 0.4545, 1.0, 0.4545, 0.5, 0.4545, 0.8915, 0.4545, 0.8915, 0.4545, 0.5, 0.4545, 0.8915, 0.4545, 1.0, 0.4545, 1.0, 0.4545, 0.8915, 0.3636, 0.5, 0.3636, 0.5, 0.3636, 0.5, 0.3636, 0.5, 0.1818, 0.8915, 0.1818, 1.0, 0.09091, 1.0, 0.09091, 0.8915, 0.1818, 0.5, 0.09091, 0.5, 0.09091, 0.5, 0.1818, 0.5, 0.1818, 0.5, 0.1818, 0.8915, 0.09091, 0.8915, 0.09091, 0.5, 0.09091, 1.0, 0.09091, 0.8915, 0.09091, 0.8915, 0.09091, 1.0, 0.1818, 0.5, 0.1818, 0.5, 0.1818, 0.5, 0.1818, 0.5, 0.09091, 0.5, 0.1818, 0.5, 0.1818, 0.5, 0.09091, 0.5, 0.1818, 1.0, 0.09091, 1.0, 0.09091, 1.0, 0.1818, 1.0, 0.1818, 0.5, 0.1818, 0.8915, 0.1818, 0.8915, 0.1818, 0.5, 0.4545, 0.8915, 0.4545, 1.0, 0.3636, 1.0, 0.3636, 0.8915, 0.4545, 0.5, 0.3636, 0.5, 0.3636, 0.5, 0.4545, 0.5, 0.4545, 0.5, 0.4545, 0.8915, 0.3636, 0.8915, 0.3636, 0.5, 0.4545, 0.8915, 0.4545, 1.0, 0.4545, 1.0, 0.4545, 0.8915, 0.3636, 0.5, 0.3636, 0.5, 0.3636, 0.5, 0.3636, 0.5, 0.3636, 0.8915, 0.3636, 0.5, 0.3636, 0.5, 0.3636, 0.8915, 0.3636, 1.0, 0.3636, 0.8915, 0.3636, 0.8915, 0.3636, 1.0, 0.4545, 0.5, 0.4545, 0.5, 0.4545, 0.5, 0.4545, 0.5, 0.7273, 0.5, 0.6918, 0.5, 0.6918, 0.5, 0.7273, 0.5, 0.9091, 0.5, 0.8636, 0.5, 0.8636, 0.5, 0.9091, 0.5, 0.6918, 0.5, 0.6563, 0.5, 0.6563, 0.5, 0.6918, 0.5, 0.3636, 0.5, 0.2727, 0.5, 0.2727, 0.5, 0.3636, 0.5, 1.0, 0.5, 0.9091, 0.5, 0.9091, 0.5, 1.0, 0.5, 0.09091, 0.5, -1.788e-07, 0.5, -1.788e-07, 0.5, 0.09091, 0.5, 0.6563, 0.5, 0.6364, 0.5, 0.6364, 0.5, 0.6563, 0.5, 0.4545, 0.5, 0.3636, 0.5, 0.3636, 0.5, 0.4545, 0.5, 0.1818, 0.5, 0.09091, 0.5, 0.09091, 0.5, 0.1818, 0.5, 0.8182, 0.5, 0.7273, 0.5, 0.7273, 0.5, 0.8182, 0.5, 0.5455, 0.5, 0.4545, 0.5, 0.4545, 0.5, 0.5455, 0.5, 0.2727, 0.5, 0.1818, 0.5, 0.1818, 0.5, 0.2727, 0.5, 0.8636, 0.5, 0.8182, 0.5, 0.8182, 0.5, 0.8636, 0.5, 0.6364, 0.5, 0.5455, 0.5, 0.5455, 0.5, 0.6364, 0.5])
me_cylinder.materials.append(mat_seagull_base_material)
me_cylinder.materials.append(mat_seagul_dark_eye_tail)
me_cylinder.materials.append(mat_seagull_yellow)
me_cylinder.materials.append(mat_seagull_red)
me_cylinder.use_remesh_fix_poles = True
me_cylinder.use_remesh_preserve_attributes = False
me_cylinder.update()
arm_armature_001 = bpy.data.armatures.new('Armature.001')  # bones are not reproduced

# ---- objects
ob_segull = bpy.data.objects.new('Segull', me_cylinder)
ob_armature = bpy.data.objects.new('Armature', arm_armature_001)

# ---- transforms, parenting, visibility, modifiers, constraints
ob_segull.parent = ob_armature
ob_segull.matrix_parent_inverse = Matrix(((1.0, -0.0, 0.0, -0.0), (0.0, -4.371e-08, -1.0, 5.229e-08), (0.0, 1.0, -4.371e-08, -1.196), (-0.0, 0.0, 0.0, 1.0)))
ob_segull.location = (0.0, 0.0, 0.0)
ob_segull.rotation_euler = (-1.571, 1.429, -3.142)
ob_segull.scale = (1.0, 1.0, 1.244)
ob_segull.lineart.crease_threshold = 0.0
_vg = ob_segull.vertex_groups.new(name='root')
for _i, _w in zip([0, 1, 2, 3, 4, 5, 6, 7, 8, 9, 10, 11, 12, 13, 14, 15, 16, 17, 18, 19, 20, 21, 22, 23, 24, 25, 26, 27, 28, 29, 30, 31, 32, 66, 67, 68, 69, 70, 71, 72, 73, 74, 75, 76, 77, 78, 79, 80, 81, 82, 83, 84, 85, 86, 87, 88, 89, 90, 91, 92, 93, 94, 95, 96, 97, 98, 99, 100, 101, 102, 103, 104, 105, 106, 107, 108, 109, 110, 111, 112, 113, 114, 115, 116, 117, 118, 119, 120, 121, 122, 123, 124, 125, 126, 127, 128, 129, 130, 131, 132, 133, 134, 135, 136, 137, 138, 139, 140, 141, 142, 143, 144, 145, 149, 150, 151, 152, 153, 154, 155, 156, 157, 158, 162, 163, 164, 165, 166, 167, 168, 169, 173, 174, 175, 176, 177, 178, 179, 180, 181, 182, 183, 184, 185, 186, 187, 188, 189, 190, 191, 192, 193, 194, 195, 196, 197, 198, 199, 200, 201, 202, 203, 204, 205, 206, 207, 208, 209, 210, 211, 212, 213, 214, 215, 216, 217, 218, 219, 220, 221, 222, 223, 224, 225, 226, 227, 228, 229, 278, 279, 280, 281, 282, 283, 284, 285, 286, 287, 288, 289, 290, 291], [0.07016, 0.1225, 0.6676, 0.1336, 0.82, 0.1316, 0.8235, 0.1326, 0.6815, 0.1264, 0.1334, 0.1166, 0.7525, 0.1317, 0.1085, 0.1021, 0.4463, 0.09009, 0.1021, 0.1072, 0.8055, 0.1378, 0.9429, 0.9652, 0.975, 0.9754, 0.9663, 0.9443, 0.9394, 0.9211, 0.9375, 0.9208, 0.9435, 0.9956, 0.9968, 0.9976, 0.9977, 0.997, 0.9954, 0.9945, 0.9934, 0.9938, 0.9936, 0.9945, 0.9991, 0.9994, 0.9995, 0.9995, 0.9994, 0.9991, 0.9989, 0.9987, 0.9986, 0.9987, 0.9989, 0.9999, 0.9999, 1.0, 1.0, 0.9999, 0.9999, 0.9999, 0.9998, 0.9998, 0.9998, 0.9999, 1.0, 1.0, 1.0, 1.0, 1.0, 1.0, 1.0, 1.0, 1.0, 1.0, 1.0, 1.0, 1.0, 1.0, 1.0, 1.0, 1.0, 1.0, 1.0, 1.0, 1.0, 1.0, 1.0, 1.0, 1.0, 1.0, 1.0, 1.0, 1.0, 1.0, 1.0, 1.0, 1.0, 0.1668, 0.1799, 0.1932, 0.1915, 0.1802, 0.1649, 0.2095, 0.0864, 0.1003, 0.08805, 0.221, 0.7317, 0.1292, 0.9692, 0.9973, 0.9994, 0.9999, 1.0, 1.0, 1.0, 0.1806, 0.7696, 0.1328, 0.9717, 0.9974, 0.9995, 0.9999, 1.0, 1.0, 1.0, 0.1848, 0.1339, 0.7911, 0.9732, 0.9976, 0.9995, 0.9999, 1.0, 1.0, 1.0, 0.1835, 0.1288, 0.1263, 0.1315, 0.125, 0.1237, 0.1202, 0.1307, 0.1178, 0.1292, 0.1289, 0.1297, 0.122, 0.1219, 0.121, 0.1297, 0.1209, 0.1293, 0.1293, 0.1294, 0.1214, 0.1214, 0.1212, 0.1294, 0.1211, 0.1293, 0.1293, 0.1294, 0.1214, 0.1214, 0.1212, 0.1294, 0.1212, 0.1297, 0.1292, 0.1288, 0.1298, 0.122, 0.121, 0.1208, 0.1221, 0.1292, 0.129, 0.1296, 0.1297, 0.121, 0.1219, 0.1219, 0.1211, 0.9997, 0.9998, 0.9999, 0.9998, 0.9996, 0.9996, 0.9997, 0.9999, 0.9997, 0.9996, 0.9997, 0.9998, 0.9999, 0.9999]): _vg.add([_i], _w, 'REPLACE')
_vg = ob_segull.vertex_groups.new(name='tail')
for _i, _w in zip([1, 2, 3, 4, 5, 6, 7, 8, 9, 11, 12, 13, 15, 17, 19, 20, 21, 33, 34, 35, 36, 37, 38, 39, 40, 41, 42, 43, 44, 45, 46, 47, 48, 49, 50, 51, 52, 53, 54, 55, 56, 57, 58, 59, 60, 61, 62, 63, 64, 65, 132, 133, 134, 135, 136, 137, 138, 139, 140, 141, 142, 143, 144, 146, 147, 148, 155, 156, 157, 159, 160, 161, 168, 169, 170, 171, 172, 173, 181, 182, 183, 184, 185, 186, 187, 188, 189, 190, 191, 192, 193, 194, 195, 196, 197, 198, 199, 200, 201, 202, 203, 204, 205, 206, 207, 208, 209, 210, 211, 212, 213, 214, 215, 216, 217, 218, 219, 220, 221, 222, 223, 224, 225, 226, 227, 228, 229], [0.6818, 0.02022, 0.6945, 0.03797, 0.7187, 0.04004, 0.736, 0.02669, 0.7367, 0.7041, 0.06176, 0.5955, 0.5425, 0.5766, 0.5349, 0.03949, 0.5831, 0.9758, 0.9762, 0.9798, 0.9809, 0.9778, 0.9766, 0.9773, 0.9826, 0.9901, 0.9826, 0.9765, 0.9988, 0.9988, 0.9993, 0.9994, 0.9989, 0.9989, 0.999, 0.9994, 0.9998, 0.9994, 0.999, 0.9998, 0.9999, 0.9999, 0.9999, 0.9998, 0.9998, 0.9998, 0.9998, 0.9998, 0.9998, 0.9999, 0.6069, 0.6478, 0.6606, 0.671, 0.6633, 0.6209, 0.5697, 0.3581, 0.4113, 0.3533, 0.5583, 0.03099, 0.7365, 0.979, 0.999, 0.9998, 0.6707, 0.031, 0.6932, 0.9785, 0.9991, 0.9998, 0.6568, 0.7337, 0.9805, 0.9992, 0.9999, 0.03654, 0.676, 0.6916, 0.6917, 0.6891, 0.7376, 0.7387, 0.74, 0.6904, 0.746, 0.6909, 0.6909, 0.6905, 0.7392, 0.7392, 0.74, 0.6906, 0.7402, 0.6908, 0.6908, 0.6907, 0.7387, 0.7388, 0.7387, 0.6907, 0.7383, 0.6908, 0.6908, 0.6907, 0.7387, 0.7387, 0.7386, 0.6907, 0.7384, 0.6906, 0.6909, 0.6909, 0.6905, 0.7393, 0.74, 0.7404, 0.7392, 0.6909, 0.6909, 0.6906, 0.6905, 0.74, 0.7392, 0.7393, 0.7399]): _vg.add([_i], _w, 'REPLACE')
_vg = ob_segull.vertex_groups.new(name='wing1.l')
for _i, _w in zip([1, 3, 4, 5, 6, 7, 8, 9, 10, 11, 12, 13, 14, 15, 16, 17, 18, 19, 21, 26, 27, 28, 29, 30, 132, 133, 134, 135, 136, 137, 138, 139, 140, 141, 142, 143, 144, 155, 157, 168, 169, 173, 181, 182, 183, 184, 185, 186, 187, 188, 189, 190, 191, 192, 193, 194, 195, 196, 197, 198, 199, 200, 201, 202, 203, 204, 205, 206, 207, 208, 209, 210, 211, 212, 213, 214, 215, 216, 217, 218, 219, 220, 221, 222, 223, 224, 225, 226, 227, 228, 229, 238, 240, 241, 242, 243, 244, 245, 257, 259], [0.0121, 0.02492, 0.02106, 0.03846, 0.09108, 0.06029, 0.2656, 0.08363, 0.8487, 0.1303, 0.165, 0.2039, 0.8309, 0.2781, 0.2611, 0.1599, 0.008202, 0.06291, 0.03224, 0.002092, 0.04464, 0.03036, 0.07244, 0.01094, 0.002991, 0.01651, 0.04252, 0.06884, 0.105, 0.1678, 0.1659, 0.4623, 0.2358, 0.07537, 0.003434, 0.2094, 0.07774, 0.09451, 0.03064, 0.02676, 0.06943, 0.1383, 0.08067, 0.04514, 0.05061, 0.04481, 0.07155, 0.07182, 0.07094, 0.04314, 0.0693, 0.04586, 0.04662, 0.04558, 0.07229, 0.07227, 0.07206, 0.04537, 0.07206, 0.04585, 0.04593, 0.04579, 0.07331, 0.07322, 0.07346, 0.04576, 0.07392, 0.04587, 0.0459, 0.04579, 0.07329, 0.07325, 0.07361, 0.04577, 0.07377, 0.04531, 0.04582, 0.04673, 0.04557, 0.07222, 0.07198, 0.07194, 0.07222, 0.04589, 0.04645, 0.04545, 0.04563, 0.07219, 0.07234, 0.07232, 0.07216, 0.3841, 0.4994, 0.4244, 0.3771, 0.4522, 0.2204, 0.3594, 0.03372, 0.02336]): _vg.add([_i], _w, 'REPLACE')
_vg = ob_segull.vertex_groups.new(name='wing2.l')
for _i, _w in zip([13, 138, 238, 239, 240, 241, 242, 243, 244, 245, 254, 255, 256, 257, 258, 259, 260, 261, 270, 271, 272, 273, 274, 275, 276, 277], [0.001931, 0.002616, 0.6009, 0.9996, 0.5005, 0.55, 0.6117, 0.5293, 0.7757, 0.6227, 0.98, 1.0, 0.9995, 0.9579, 0.9835, 0.9627, 1.007, 0.9809, 0.9885, 0.9953, 0.9929, 0.987, 0.9885, 0.9867, 0.9999, 0.9995]): _vg.add([_i], _w, 'REPLACE')
_vg = ob_segull.vertex_groups.new(name='wing1.r')
for _i, _w in zip([0, 1, 2, 3, 4, 5, 6, 7, 9, 11, 13, 14, 15, 16, 17, 18, 19, 20, 21, 22, 23, 30, 31, 32, 132, 133, 134, 135, 136, 137, 138, 139, 140, 141, 142, 144, 155, 156, 157, 168, 169, 173, 181, 182, 183, 184, 185, 186, 187, 188, 189, 190, 191, 192, 193, 194, 195, 196, 197, 198, 199, 200, 201, 202, 203, 204, 205, 206, 207, 208, 209, 210, 211, 212, 213, 214, 215, 216, 217, 218, 219, 220, 221, 222, 223, 224, 225, 226, 227, 228, 229, 230, 231, 233, 234, 235, 236, 237, 246, 250], [0.9221, 0.1484, 0.2848, 0.1244, 0.0998, 0.09768, 0.02925, 0.06355, 0.03775, 0.01668, 0.03325, 0.01289, 0.06464, 0.2651, 0.1628, 0.8416, 0.2836, 0.1347, 0.2096, 0.05069, 0.005965, 0.01019, 0.07105, 0.03119, 0.1832, 0.1291, 0.09217, 0.06102, 0.03332, 0.00988, 0.005394, 0.07724, 0.2392, 0.4679, 0.1668, 0.04546, 0.04022, 0.1683, 0.1251, 0.1114, 0.05488, 0.002976, 0.05171, 0.123, 0.1222, 0.1228, 0.05766, 0.05747, 0.06061, 0.1232, 0.05879, 0.1228, 0.1227, 0.1228, 0.05832, 0.05831, 0.05875, 0.1229, 0.05861, 0.1228, 0.1228, 0.1228, 0.0584, 0.0584, 0.05845, 0.1228, 0.05841, 0.1228, 0.1228, 0.1228, 0.0584, 0.0584, 0.05843, 0.1228, 0.05842, 0.1229, 0.1228, 0.1227, 0.1228, 0.0583, 0.05879, 0.05862, 0.05831, 0.1228, 0.1228, 0.1229, 0.1228, 0.05859, 0.05835, 0.05834, 0.05869, 0.45, 0.4993, 0.372, 0.4201, 0.3792, 0.3674, 0.2166, 0.02421, 0.03652]): _vg.add([_i], _w, 'REPLACE')
_vg = ob_segull.vertex_groups.new(name='wing2.r')
for _i, _w in zip([21, 142, 230, 231, 232, 233, 234, 235, 236, 237, 246, 247, 248, 249, 250, 251, 252, 253, 262, 263, 264, 265, 266, 267, 268, 269], [0.003852, 0.002436, 0.5322, 0.5005, 0.9997, 0.6146, 0.5555, 0.6043, 0.6142, 0.7808, 0.9617, 0.9994, 1.0, 0.9835, 0.9555, 0.9801, 0.9911, 1.001, 0.9862, 0.9977, 0.997, 0.9948, 0.9845, 0.9929, 0.9996, 0.9999]): _vg.add([_i], _w, 'REPLACE')
_m = ob_segull.modifiers.new('Armature', 'ARMATURE')
_m.object = ob_armature
ob_armature.location = (0.0, 1.196, 0.546)
ob_armature.rotation_euler = (-1.571, -0.0, 0.0)
ob_armature.lineart.crease_threshold = 0.0

# ---- collection membership
col_seagull.objects.link(ob_segull)
col_seagull.objects.link(ob_armature)

# ---- scene / render settings (as saved in the file)
scene.frame_start = 1; scene.frame_end = 40; scene.frame_set(39)
scene.render.engine = 'BLENDER_EEVEE_NEXT'
scene.render.fps = 60
scene.cycles.use_denoising = False
scene.cycles.samples = 128
scene.cycles.sampling_pattern = 'TABULATED_SOBOL'
scene.cycles.use_adaptive_sampling = False
scene.cycles.use_light_tree = False
scene.view_settings.view_transform = 'Filmic'
bpy.context.view_layer.update()

# ---- added for rendering (the .blend has no active camera and no usable light): camera, sun
cam_auto = bpy.data.cameras.new('AutoCamera')
cam_auto.lens = 50.0
cam_auto.sensor_width = 36.0
cam_auto.clip_end = 1000.0
ob_auto_camera = bpy.data.objects.new('AutoCamera', cam_auto)
scene.collection.objects.link(ob_auto_camera)
ob_auto_camera.location = (30.3754, -34.9925, 20.3468)
ob_auto_camera.rotation_euler = (1.09748, -7.21219e-08, 0.694738)
scene.camera = ob_auto_camera
light_auto_sun = bpy.data.lights.new('AutoSun', 'SUN')
light_auto_sun.energy = 3.0
light_auto_sun.angle = 0.0523599
ob_auto_sun = bpy.data.objects.new('AutoSun', light_auto_sun)
scene.collection.objects.link(ob_auto_sun)
ob_auto_sun.rotation_euler = (0.872665, 0.174533, 0.523599)
bpy.context.view_layer.update()
